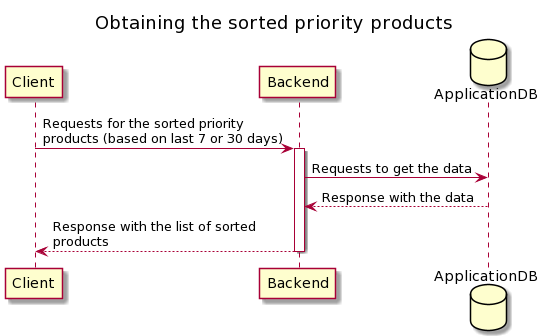

The diagram above was rendered by PlantUML. Its source (embedded in the PNG):
@startuml
title: Obtaining the sorted priority products

Client -> Backend: Requests for the sorted priority \nproducts (based on last 7 or 30 days)

activate Backend
database ApplicationDB
Backend -> ApplicationDB: Requests to get the data
ApplicationDB --> Backend: Response with the data

Backend --> Client: Response with the list of sorted\nproducts

deactivate Backend
@enduml